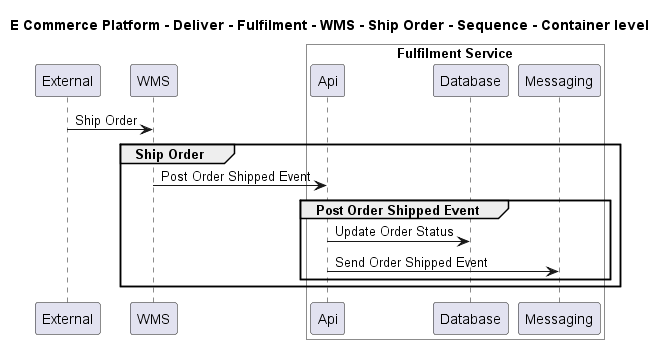

The diagram above was rendered by PlantUML. Its source (embedded in the PNG):
@startuml

title E Commerce Platform - Deliver - Fulfilment - WMS - Ship Order - Sequence - Container level

participant "External" as C4InterFlow.SoftwareSystems.ExternalSystem
participant "WMS" as ECommercePlatform.Deliver.Fulfilment.SoftwareSystems.WMS

box "Fulfilment Service" #White
    participant "Api" as ECommercePlatform.Deliver.Fulfilment.SoftwareSystems.FulfilmentService.Containers.Api
    participant "Database" as ECommercePlatform.Deliver.Fulfilment.SoftwareSystems.FulfilmentService.Containers.Database
    participant "Messaging" as ECommercePlatform.Deliver.Fulfilment.SoftwareSystems.FulfilmentService.Containers.Messaging
end box


C4InterFlow.SoftwareSystems.ExternalSystem -> ECommercePlatform.Deliver.Fulfilment.SoftwareSystems.WMS : Ship Order
group Ship Order
ECommercePlatform.Deliver.Fulfilment.SoftwareSystems.WMS -> ECommercePlatform.Deliver.Fulfilment.SoftwareSystems.FulfilmentService.Containers.Api : Post Order Shipped Event
group Post Order Shipped Event
ECommercePlatform.Deliver.Fulfilment.SoftwareSystems.FulfilmentService.Containers.Api -> ECommercePlatform.Deliver.Fulfilment.SoftwareSystems.FulfilmentService.Containers.Database : Update Order Status
ECommercePlatform.Deliver.Fulfilment.SoftwareSystems.FulfilmentService.Containers.Api -> ECommercePlatform.Deliver.Fulfilment.SoftwareSystems.FulfilmentService.Containers.Messaging : Send Order Shipped Event
end
end


@enduml